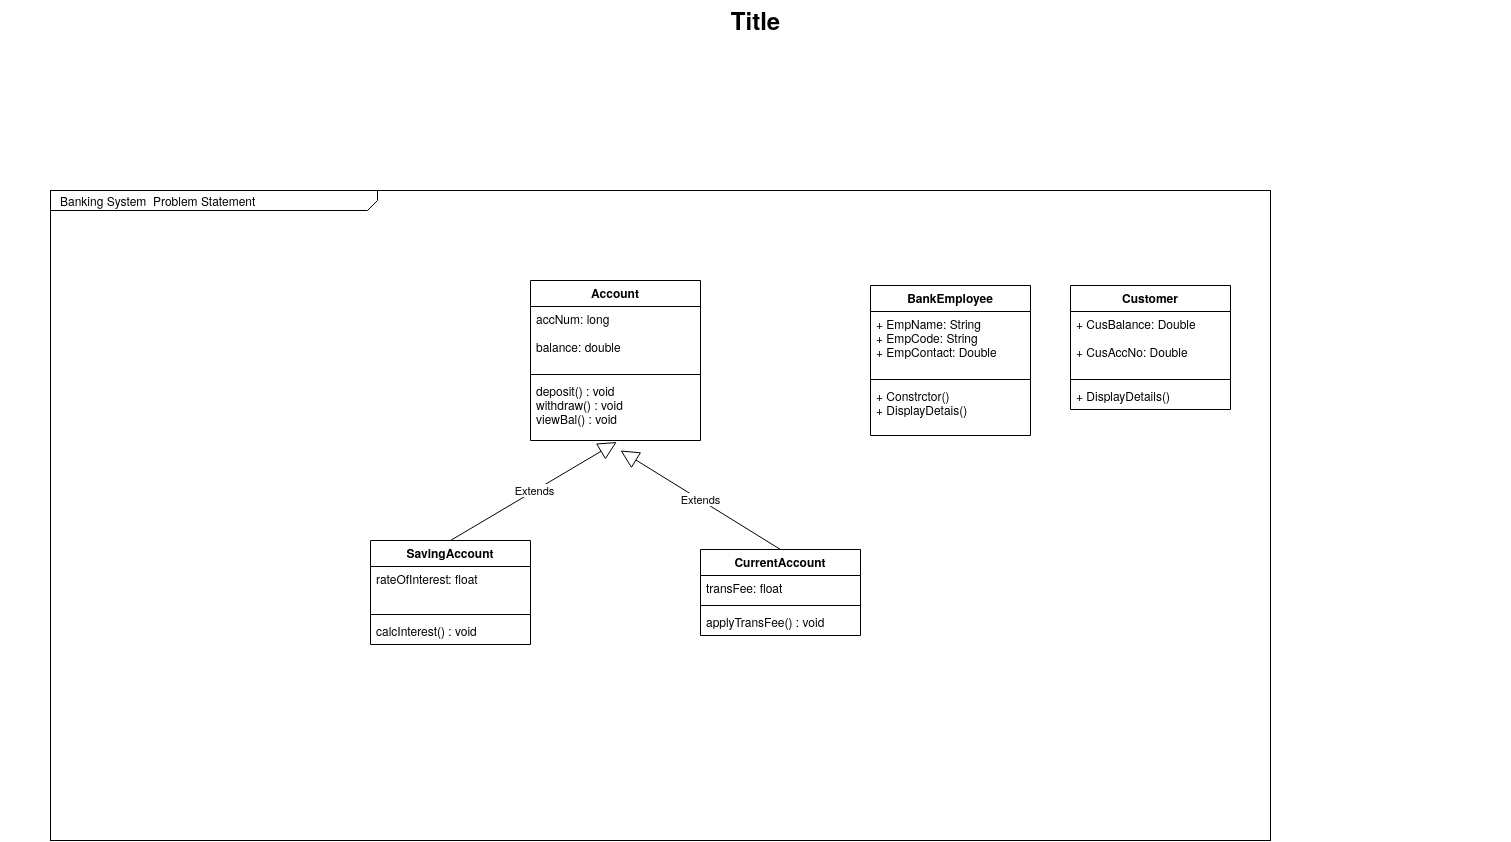

The diagram above was exported from draw.io. Its source (the exported page's mxGraphModel, read from the mxfile embedded in the PNG):
<mxGraphModel dx="1111" dy="687" grid="1" gridSize="10" guides="1" tooltips="1" connect="1" arrows="1" fold="1" page="1" pageScale="1.5" pageWidth="1169" pageHeight="826" background="none" math="0" shadow="0">
  <root>
    <mxCell id="0" style=";html=1;" />
    <mxCell id="1" style=";html=1;" parent="0" />
    <mxCell id="1672d66443f91eb5-1" value="&lt;p style=&quot;margin: 0px ; margin-top: 4px ; margin-left: 10px ; text-align: left&quot;&gt;Banking System&amp;nbsp; Problem Statement&lt;br&gt;&lt;/p&gt;" style="html=1;strokeWidth=1;shape=mxgraph.sysml.package;html=1;overflow=fill;whiteSpace=wrap;fillColor=none;gradientColor=none;fontSize=12;align=center;labelX=327.64;" parent="1" vertex="1">
      <mxGeometry x="170" y="230" width="1220" height="650" as="geometry" />
    </mxCell>
    <mxCell id="1672d66443f91eb5-23" value="Title" style="text;strokeColor=none;fillColor=none;html=1;fontSize=24;fontStyle=1;verticalAlign=middle;align=center;" parent="1" vertex="1">
      <mxGeometry x="120" y="40" width="1510" height="40" as="geometry" />
    </mxCell>
    <mxCell id="uiAnnORFqC7wQ3iEIYpZ-1" value="Account" style="swimlane;fontStyle=1;align=center;verticalAlign=top;childLayout=stackLayout;horizontal=1;startSize=26;horizontalStack=0;resizeParent=1;resizeParentMax=0;resizeLast=0;collapsible=1;marginBottom=0;" vertex="1" parent="1">
      <mxGeometry x="650" y="320" width="170" height="160" as="geometry" />
    </mxCell>
    <mxCell id="uiAnnORFqC7wQ3iEIYpZ-2" value="accNum: long &#10;&#10;balance: double&#10;" style="text;strokeColor=none;fillColor=none;align=left;verticalAlign=top;spacingLeft=4;spacingRight=4;overflow=hidden;rotatable=0;points=[[0,0.5],[1,0.5]];portConstraint=eastwest;" vertex="1" parent="uiAnnORFqC7wQ3iEIYpZ-1">
      <mxGeometry y="26" width="170" height="64" as="geometry" />
    </mxCell>
    <mxCell id="uiAnnORFqC7wQ3iEIYpZ-3" value="" style="line;strokeWidth=1;fillColor=none;align=left;verticalAlign=middle;spacingTop=-1;spacingLeft=3;spacingRight=3;rotatable=0;labelPosition=right;points=[];portConstraint=eastwest;strokeColor=inherit;" vertex="1" parent="uiAnnORFqC7wQ3iEIYpZ-1">
      <mxGeometry y="90" width="170" height="8" as="geometry" />
    </mxCell>
    <mxCell id="uiAnnORFqC7wQ3iEIYpZ-4" value="deposit() : void &#10;withdraw() : void&#10;viewBal() : void &#10;" style="text;strokeColor=none;fillColor=none;align=left;verticalAlign=top;spacingLeft=4;spacingRight=4;overflow=hidden;rotatable=0;points=[[0,0.5],[1,0.5]];portConstraint=eastwest;" vertex="1" parent="uiAnnORFqC7wQ3iEIYpZ-1">
      <mxGeometry y="98" width="170" height="62" as="geometry" />
    </mxCell>
    <mxCell id="uiAnnORFqC7wQ3iEIYpZ-5" value="SavingAccount" style="swimlane;fontStyle=1;align=center;verticalAlign=top;childLayout=stackLayout;horizontal=1;startSize=26;horizontalStack=0;resizeParent=1;resizeParentMax=0;resizeLast=0;collapsible=1;marginBottom=0;" vertex="1" parent="1">
      <mxGeometry x="490" y="580" width="160" height="104" as="geometry" />
    </mxCell>
    <mxCell id="uiAnnORFqC7wQ3iEIYpZ-6" value="rateOfInterest: float &#10;&#10;" style="text;strokeColor=none;fillColor=none;align=left;verticalAlign=top;spacingLeft=4;spacingRight=4;overflow=hidden;rotatable=0;points=[[0,0.5],[1,0.5]];portConstraint=eastwest;" vertex="1" parent="uiAnnORFqC7wQ3iEIYpZ-5">
      <mxGeometry y="26" width="160" height="44" as="geometry" />
    </mxCell>
    <mxCell id="uiAnnORFqC7wQ3iEIYpZ-7" value="" style="line;strokeWidth=1;fillColor=none;align=left;verticalAlign=middle;spacingTop=-1;spacingLeft=3;spacingRight=3;rotatable=0;labelPosition=right;points=[];portConstraint=eastwest;strokeColor=inherit;" vertex="1" parent="uiAnnORFqC7wQ3iEIYpZ-5">
      <mxGeometry y="70" width="160" height="8" as="geometry" />
    </mxCell>
    <mxCell id="uiAnnORFqC7wQ3iEIYpZ-8" value="calcInterest() : void " style="text;strokeColor=none;fillColor=none;align=left;verticalAlign=top;spacingLeft=4;spacingRight=4;overflow=hidden;rotatable=0;points=[[0,0.5],[1,0.5]];portConstraint=eastwest;" vertex="1" parent="uiAnnORFqC7wQ3iEIYpZ-5">
      <mxGeometry y="78" width="160" height="26" as="geometry" />
    </mxCell>
    <mxCell id="uiAnnORFqC7wQ3iEIYpZ-9" value="CurrentAccount" style="swimlane;fontStyle=1;align=center;verticalAlign=top;childLayout=stackLayout;horizontal=1;startSize=26;horizontalStack=0;resizeParent=1;resizeParentMax=0;resizeLast=0;collapsible=1;marginBottom=0;" vertex="1" parent="1">
      <mxGeometry x="820" y="589" width="160" height="86" as="geometry" />
    </mxCell>
    <mxCell id="uiAnnORFqC7wQ3iEIYpZ-10" value="transFee: float " style="text;strokeColor=none;fillColor=none;align=left;verticalAlign=top;spacingLeft=4;spacingRight=4;overflow=hidden;rotatable=0;points=[[0,0.5],[1,0.5]];portConstraint=eastwest;" vertex="1" parent="uiAnnORFqC7wQ3iEIYpZ-9">
      <mxGeometry y="26" width="160" height="26" as="geometry" />
    </mxCell>
    <mxCell id="uiAnnORFqC7wQ3iEIYpZ-11" value="" style="line;strokeWidth=1;fillColor=none;align=left;verticalAlign=middle;spacingTop=-1;spacingLeft=3;spacingRight=3;rotatable=0;labelPosition=right;points=[];portConstraint=eastwest;strokeColor=inherit;" vertex="1" parent="uiAnnORFqC7wQ3iEIYpZ-9">
      <mxGeometry y="52" width="160" height="8" as="geometry" />
    </mxCell>
    <mxCell id="uiAnnORFqC7wQ3iEIYpZ-12" value="applyTransFee() : void" style="text;strokeColor=none;fillColor=none;align=left;verticalAlign=top;spacingLeft=4;spacingRight=4;overflow=hidden;rotatable=0;points=[[0,0.5],[1,0.5]];portConstraint=eastwest;" vertex="1" parent="uiAnnORFqC7wQ3iEIYpZ-9">
      <mxGeometry y="60" width="160" height="26" as="geometry" />
    </mxCell>
    <mxCell id="uiAnnORFqC7wQ3iEIYpZ-13" value="Extends" style="endArrow=block;endSize=16;endFill=0;html=1;rounded=0;exitX=0.5;exitY=0;exitDx=0;exitDy=0;entryX=0.507;entryY=1.025;entryDx=0;entryDy=0;entryPerimeter=0;" edge="1" parent="1" source="uiAnnORFqC7wQ3iEIYpZ-5" target="uiAnnORFqC7wQ3iEIYpZ-4">
      <mxGeometry width="160" relative="1" as="geometry">
        <mxPoint x="630" y="500" as="sourcePoint" />
        <mxPoint x="790" y="500" as="targetPoint" />
      </mxGeometry>
    </mxCell>
    <mxCell id="uiAnnORFqC7wQ3iEIYpZ-14" value="Extends" style="endArrow=block;endSize=16;endFill=0;html=1;rounded=0;exitX=0.5;exitY=0;exitDx=0;exitDy=0;" edge="1" parent="1" source="uiAnnORFqC7wQ3iEIYpZ-9">
      <mxGeometry width="160" relative="1" as="geometry">
        <mxPoint x="630" y="500" as="sourcePoint" />
        <mxPoint x="740" y="490" as="targetPoint" />
        <Array as="points">
          <mxPoint x="740" y="490" />
        </Array>
      </mxGeometry>
    </mxCell>
    <mxCell id="uiAnnORFqC7wQ3iEIYpZ-15" value="BankEmployee" style="swimlane;fontStyle=1;align=center;verticalAlign=top;childLayout=stackLayout;horizontal=1;startSize=26;horizontalStack=0;resizeParent=1;resizeParentMax=0;resizeLast=0;collapsible=1;marginBottom=0;" vertex="1" parent="1">
      <mxGeometry x="990" y="325" width="160" height="150" as="geometry" />
    </mxCell>
    <mxCell id="uiAnnORFqC7wQ3iEIYpZ-16" value="+ EmpName: String&#10;+ EmpCode: String &#10;+ EmpContact: Double&#10;" style="text;strokeColor=none;fillColor=none;align=left;verticalAlign=top;spacingLeft=4;spacingRight=4;overflow=hidden;rotatable=0;points=[[0,0.5],[1,0.5]];portConstraint=eastwest;" vertex="1" parent="uiAnnORFqC7wQ3iEIYpZ-15">
      <mxGeometry y="26" width="160" height="64" as="geometry" />
    </mxCell>
    <mxCell id="uiAnnORFqC7wQ3iEIYpZ-17" value="" style="line;strokeWidth=1;fillColor=none;align=left;verticalAlign=middle;spacingTop=-1;spacingLeft=3;spacingRight=3;rotatable=0;labelPosition=right;points=[];portConstraint=eastwest;strokeColor=inherit;" vertex="1" parent="uiAnnORFqC7wQ3iEIYpZ-15">
      <mxGeometry y="90" width="160" height="8" as="geometry" />
    </mxCell>
    <mxCell id="uiAnnORFqC7wQ3iEIYpZ-18" value="+ Constrctor()&#10;+ DisplayDetais()&#10;" style="text;strokeColor=none;fillColor=none;align=left;verticalAlign=top;spacingLeft=4;spacingRight=4;overflow=hidden;rotatable=0;points=[[0,0.5],[1,0.5]];portConstraint=eastwest;" vertex="1" parent="uiAnnORFqC7wQ3iEIYpZ-15">
      <mxGeometry y="98" width="160" height="52" as="geometry" />
    </mxCell>
    <mxCell id="uiAnnORFqC7wQ3iEIYpZ-19" value="Customer" style="swimlane;fontStyle=1;align=center;verticalAlign=top;childLayout=stackLayout;horizontal=1;startSize=26;horizontalStack=0;resizeParent=1;resizeParentMax=0;resizeLast=0;collapsible=1;marginBottom=0;" vertex="1" parent="1">
      <mxGeometry x="1190" y="325" width="160" height="124" as="geometry" />
    </mxCell>
    <mxCell id="uiAnnORFqC7wQ3iEIYpZ-20" value="+ CusBalance: Double &#10;&#10;+ CusAccNo: Double &#10;&#10;" style="text;strokeColor=none;fillColor=none;align=left;verticalAlign=top;spacingLeft=4;spacingRight=4;overflow=hidden;rotatable=0;points=[[0,0.5],[1,0.5]];portConstraint=eastwest;" vertex="1" parent="uiAnnORFqC7wQ3iEIYpZ-19">
      <mxGeometry y="26" width="160" height="64" as="geometry" />
    </mxCell>
    <mxCell id="uiAnnORFqC7wQ3iEIYpZ-21" value="" style="line;strokeWidth=1;fillColor=none;align=left;verticalAlign=middle;spacingTop=-1;spacingLeft=3;spacingRight=3;rotatable=0;labelPosition=right;points=[];portConstraint=eastwest;strokeColor=inherit;" vertex="1" parent="uiAnnORFqC7wQ3iEIYpZ-19">
      <mxGeometry y="90" width="160" height="8" as="geometry" />
    </mxCell>
    <mxCell id="uiAnnORFqC7wQ3iEIYpZ-22" value="+ DisplayDetails()" style="text;strokeColor=none;fillColor=none;align=left;verticalAlign=top;spacingLeft=4;spacingRight=4;overflow=hidden;rotatable=0;points=[[0,0.5],[1,0.5]];portConstraint=eastwest;" vertex="1" parent="uiAnnORFqC7wQ3iEIYpZ-19">
      <mxGeometry y="98" width="160" height="26" as="geometry" />
    </mxCell>
  </root>
</mxGraphModel>